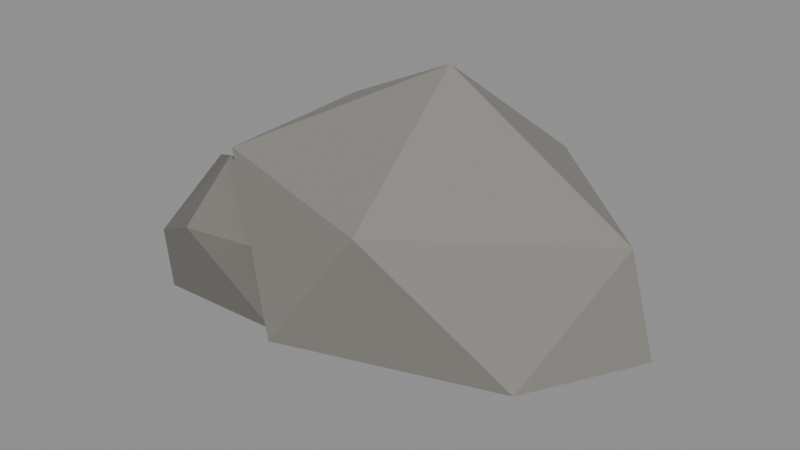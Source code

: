# Source: rock.blend  (saved by Blender 5.0.119; exported with 4.5.12 LTS)
import bpy
from mathutils import Matrix  # noqa: F401  (used for matrix-valued properties, if any)

bpy.ops.wm.read_factory_settings(use_empty=True)
scene = bpy.context.scene
scene.name = 'Scene'

# ---- materials (node trees are filled in below, after node groups)
mat_r_8d8a84 = bpy.data.materials.new('R_8d8a84')
mat_r_8d8a84.diffuse_color = (0.5529, 0.5412, 0.5176, 1.0)
mat_r_74716c = bpy.data.materials.new('R_74716c')
mat_r_74716c.diffuse_color = (0.4549, 0.4431, 0.4235, 1.0)

# ---- material node trees
mat_r_8d8a84.use_nodes = True; mat_r_8d8a84.node_tree.nodes.clear()
_N = mat_r_8d8a84.node_tree.nodes; _L = mat_r_8d8a84.node_tree.links
n0 = _N.new('ShaderNodeBsdfPrincipled'); n0.name = 'Principled BSDF'; n0.location = (-200, 100)
n0.inputs[0].default_value = (0.2664, 0.2542, 0.2307, 1.0)
n0.inputs[2].default_value = 0.75
n1 = _N.new('ShaderNodeOutputMaterial'); n1.name = 'Material Output'; n1.location = (200, 100)
_L.new(n0.outputs[0], n1.inputs[0])
n1.is_active_output = True
mat_r_74716c.use_nodes = True; mat_r_74716c.node_tree.nodes.clear()
_N = mat_r_74716c.node_tree.nodes; _L = mat_r_74716c.node_tree.links
n0 = _N.new('ShaderNodeBsdfPrincipled'); n0.name = 'Principled BSDF'; n0.location = (-200, 100)
n0.inputs[0].default_value = (0.1746, 0.1651, 0.15, 1.0)
n0.inputs[2].default_value = 0.75
n1 = _N.new('ShaderNodeOutputMaterial'); n1.name = 'Material Output'; n1.location = (200, 100)
_L.new(n0.outputs[0], n1.inputs[0])
n1.is_active_output = True

# ---- meshes
me_rock = bpy.data.meshes.new('rock')
me_rock.from_pydata([(0.06746, -0.01454, -0.3331), (0.7893, -0.4003, 0.02753), (-0.3237, -0.8518, 0.08759), (-1.307, -0.04965, 0.2854), (-0.4522, 0.807, 0.01268), (1.092, 0.3457, -0.04368), (0.3329, -0.9577, 0.9054), (-0.918, -0.4738, 0.8104), (-1.022, 0.5788, 0.7847), (0.2683, 0.7721, 0.7303), (1.041, 0.1187, 0.66), (-0.05946, 0.1935, 1.263), (-0.9751, -0.2951, -0.1752), (-0.6133, -0.5627, -0.1053), (-1.191, -0.7131, 0.01492), (-1.334, -0.4769, 0.01962), (-1.157, 0.06591, -0.07172), (-0.5544, -0.2612, -0.06087), (-0.8855, -0.8332, 0.5102), (-1.275, -0.6801, 0.3076), (-1.391, -0.1478, 0.5315), (-0.9381, 0.07774, 0.3085), (-0.4821, -0.4956, 0.3253), (-0.9614, -0.4489, 0.7457)], [], [(0, 1, 2), (1, 0, 5), (0, 2, 3), (0, 3, 4), (0, 4, 5), (1, 5, 10), (2, 1, 6), (3, 2, 7), (4, 3, 8), (5, 4, 9), (1, 10, 6), (2, 6, 7), (3, 7, 8), (4, 8, 9), (5, 9, 10), (6, 10, 11), (7, 6, 11), (8, 7, 11), (9, 8, 11), (10, 9, 11), (12, 13, 14), (13, 12, 17), (12, 14, 15), (12, 15, 16), (12, 16, 17), (13, 17, 22), (14, 13, 18), (15, 14, 19), (16, 15, 20), (17, 16, 21), (13, 22, 18), (14, 18, 19), (15, 19, 20), (16, 20, 21), (17, 21, 22), (18, 22, 23), (19, 18, 23), (20, 19, 23), (21, 20, 23), (22, 21, 23)])
me_rock.polygons.foreach_set('material_index', [0, 0, 0, 0, 0, 0, 0, 0, 0, 0, 0, 0, 0, 0, 0, 0, 0, 0, 0, 0, 1, 1, 1, 1, 1, 1, 1, 1, 1, 1, 1, 1, 1, 1, 1, 1, 1, 1, 1, 1])
me_rock.materials.append(mat_r_8d8a84)
me_rock.materials.append(mat_r_74716c)
me_rock.update()

# ---- objects
ob_rock = bpy.data.objects.new('rock', me_rock)
ob_col_b0 = bpy.data.objects.new('COL_b0', None)

# ---- transforms, parenting, visibility, modifiers, constraints
ob_rock.location = (0.0, 0.0, 0.0)
ob_col_b0.parent = ob_rock
ob_col_b0.location = (0.0, 0.0, 0.6)
ob_col_b0.scale = (2.4, 1.8, 1.2)
ob_col_b0.empty_display_type = 'CUBE'
ob_col_b0.empty_display_size = 0.5
ob_col_b0.hide_render = True

# ---- collection membership
scene.collection.objects.link(ob_rock)
scene.collection.objects.link(ob_col_b0)

# ---- scene / render settings (as saved in the file)
scene.frame_start = 1; scene.frame_end = 250; scene.frame_set(1)
scene.render.engine = 'BLENDER_EEVEE_NEXT'
scene.render.bake_bias = 0.0
scene.render.bake_samples = 0
scene.cycles.sampling_pattern = 'TABULATED_SOBOL'
scene.eevee.use_volume_custom_range = False
bpy.context.view_layer.update()

# ---- added for rendering (the .blend has no active camera and no usable light): camera, sun + grey world if the file has none
cam_auto = bpy.data.cameras.new('AutoCamera')
cam_auto.lens = 50.0
cam_auto.sensor_width = 36.0
cam_auto.clip_end = 1000.0
ob_auto_camera = bpy.data.objects.new('AutoCamera', cam_auto)
scene.collection.objects.link(ob_auto_camera)
ob_auto_camera.location = (3.03233, -3.89373, 3.01043)
ob_auto_camera.rotation_euler = (1.09748, -7.21219e-08, 0.694738)
scene.camera = ob_auto_camera
light_auto_sun = bpy.data.lights.new('AutoSun', 'SUN')
light_auto_sun.energy = 3.0
light_auto_sun.angle = 0.0523599
ob_auto_sun = bpy.data.objects.new('AutoSun', light_auto_sun)
scene.collection.objects.link(ob_auto_sun)
ob_auto_sun.rotation_euler = (0.872665, 0.174533, 0.523599)
if scene.world is None:
    world_auto = bpy.data.worlds.new('AutoWorld')
    world_auto.color = (0.3, 0.3, 0.3)
    scene.world = world_auto
bpy.context.view_layer.update()
